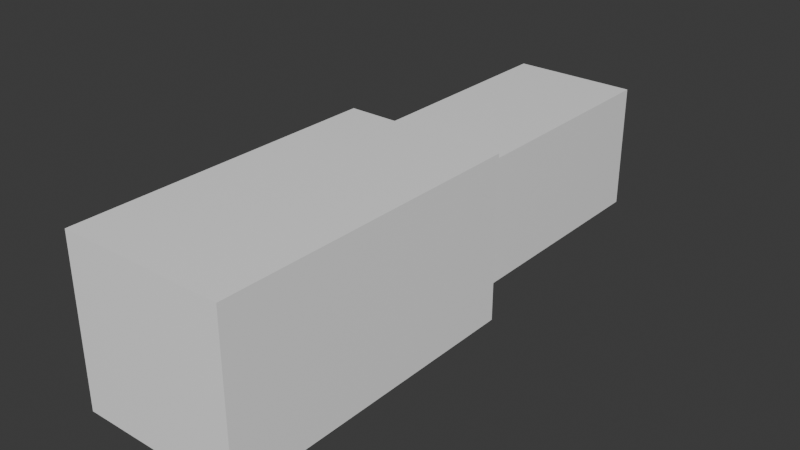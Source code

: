 # Source: bow.blend  (saved by Blender 4.1.24; exported with 4.5.12 LTS)
import bpy
from mathutils import Matrix  # noqa: F401  (used for matrix-valued properties, if any)

bpy.ops.wm.read_factory_settings(use_empty=True)
scene = bpy.context.scene
scene.name = 'Scene'

# ---- collections
col_collection = bpy.data.collections.new('Collection'); scene.collection.children.link(col_collection)

# ---- materials (node trees are filled in below, after node groups)
mat_material_001 = bpy.data.materials.new('Material.001')
mat_material_001.use_transparent_shadow = False

# ---- material node trees
mat_material_001.use_nodes = True; mat_material_001.node_tree.nodes.clear()
_N = mat_material_001.node_tree.nodes; _L = mat_material_001.node_tree.links
n0 = _N.new('ShaderNodeBsdfPrincipled'); n0.name = 'Principled BSDF'; n0.location = (10, 300)
n0.inputs[0].default_value = (1.0, 1.0, 1.0, 1.0)
n0.inputs[2].default_value = 0.3
n1 = _N.new('ShaderNodeOutputMaterial'); n1.name = 'Material Output'; n1.location = (300, 300)
_L.new(n0.outputs[0], n1.inputs[0])
n1.is_active_output = True

# ---- world
world_world = bpy.data.worlds.new('World'); scene.world = world_world
world_world.use_nodes = True; world_world.node_tree.nodes.clear()
_N = world_world.node_tree.nodes; _L = world_world.node_tree.links
n0 = _N.new('ShaderNodeOutputWorld'); n0.name = 'World Output'; n0.location = (300, 300)
n1 = _N.new('ShaderNodeBackground'); n1.name = 'Background'; n1.location = (10, 300)
n1.inputs[0].default_value = (0.05088, 0.05088, 0.05088, 1.0)
_L.new(n1.outputs[0], n0.inputs[0])
n0.is_active_output = True
world_world.color = (0.05088, 0.05088, 0.05088)
world_world.use_sun_shadow = False
world_world.sun_shadow_jitter_overblur = 0.0

# ---- meshes
me_cube_001 = bpy.data.meshes.new('Cube.001')
me_cube_001.from_pydata([(-0.13, 0.5, 0.13), (-0.13, 0.5, -0.13), (-0.13, 1.49e-08, 0.13), (-0.13, 1.49e-08, -0.13), (0.1, 0.9, 0.1), (0.1, 0.9, -0.1), (0.1, 0.2, 0.1), (0.1, 0.2, -0.1), (-0.1, 0.9, 0.1), (-0.1, 0.9, -0.1), (-0.1, 0.2, 0.1), (-0.1, 0.2, -0.1), (0.13, 1.49e-08, -0.13), (0.13, 1.49e-08, 0.13), (0.13, 0.5, -0.13), (0.13, 0.5, 0.13)], [], [(14, 15, 13, 12), (11, 10, 8, 9), (7, 6, 10, 11), (1, 0, 15, 14), (9, 5, 7, 11), (3, 2, 0, 1), (9, 8, 4, 5), (12, 13, 2, 3), (5, 4, 6, 7), (4, 8, 10, 6), (1, 14, 12, 3), (15, 0, 2, 13)])
_uv = me_cube_001.uv_layers.new(name='UVMap')
_uv.uv.foreach_set('vector', [0.375, 0.0, 0.625, 0.0, 0.625, 0.25, 0.375, 0.25, 0.375, 0.0, 0.625, 0.0, 0.625, 0.25, 0.375, 0.25, 0.375, 0.25, 0.625, 0.25, 0.625, 0.5, 0.375, 0.5, 0.375, 0.25, 0.625, 0.25, 0.625, 0.5, 0.375, 0.5, 0.375, 0.5, 0.625, 0.5, 0.625, 0.75, 0.375, 0.75, 0.375, 0.5, 0.625, 0.5, 0.625, 0.75, 0.375, 0.75, 0.375, 0.75, 0.625, 0.75, 0.625, 1.0, 0.375, 1.0, 0.375, 0.75, 0.625, 0.75, 0.625, 1.0, 0.375, 1.0, 0.125, 0.5, 0.375, 0.5, 0.375, 0.75, 0.125, 0.75, 0.625, 0.5, 0.875, 0.5, 0.875, 0.75, 0.625, 0.75, 0.125, 0.5, 0.375, 0.5, 0.375, 0.75, 0.125, 0.75, 0.625, 0.5, 0.875, 0.5, 0.875, 0.75, 0.625, 0.75])
me_cube_001.materials.append(mat_material_001)
me_cube_001.update()

# ---- objects
ob_cube = bpy.data.objects.new('Cube', me_cube_001)

# ---- transforms, parenting, visibility, modifiers, constraints
ob_cube.location = (0.0, 0.0, 0.0)

# ---- collection membership
col_collection.objects.link(ob_cube)

# ---- scene / render settings (as saved in the file)
scene.frame_start = 1; scene.frame_end = 250; scene.frame_set(1)
scene.render.engine = 'BLENDER_EEVEE_NEXT'
scene.cycles.sampling_pattern = 'TABULATED_SOBOL'
scene.eevee.ray_tracing_options.trace_max_roughness = 0.0
bpy.context.view_layer.update()

# ---- added for rendering (the .blend has no active camera and no usable light): camera, sun
cam_auto = bpy.data.cameras.new('AutoCamera')
cam_auto.lens = 50.0
cam_auto.sensor_width = 36.0
cam_auto.clip_end = 1000.0
ob_auto_camera = bpy.data.objects.new('AutoCamera', cam_auto)
scene.collection.objects.link(ob_auto_camera)
ob_auto_camera.location = (0.899516, -0.62942, 0.719613)
ob_auto_camera.rotation_euler = (1.09748, -7.21219e-08, 0.694738)
scene.camera = ob_auto_camera
light_auto_sun = bpy.data.lights.new('AutoSun', 'SUN')
light_auto_sun.energy = 3.0
light_auto_sun.angle = 0.0523599
ob_auto_sun = bpy.data.objects.new('AutoSun', light_auto_sun)
scene.collection.objects.link(ob_auto_sun)
ob_auto_sun.rotation_euler = (0.872665, 0.174533, 0.523599)
bpy.context.view_layer.update()
